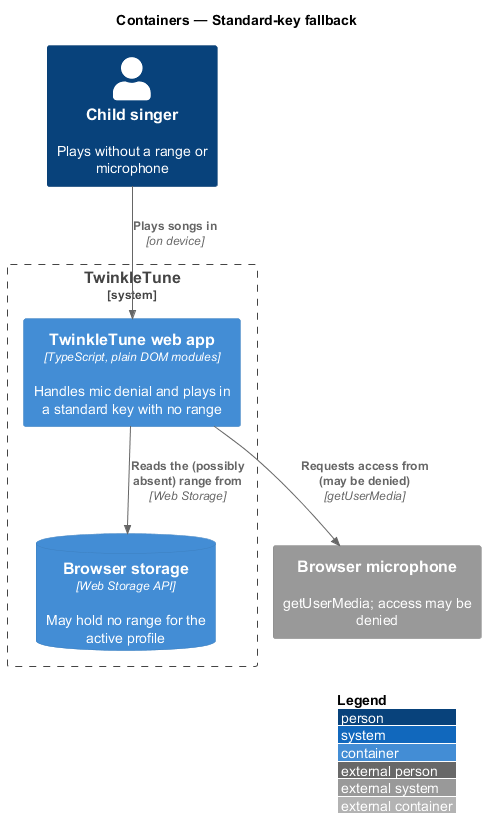

The diagram above was rendered by PlantUML. Its source (embedded in the PNG):
@startuml
!include <C4/C4_Container>
LAYOUT_WITH_LEGEND()
title Containers — Standard-key fallback

Person(child, "Child singer", "Plays without a range or microphone")
System_Boundary(tt, "TwinkleTune") {
  Container(webapp, "TwinkleTune web app", "TypeScript, plain DOM modules", "Handles mic denial and plays in a standard key with no range")
  ContainerDb(store, "Browser storage", "Web Storage API", "May hold no range for the active profile")
}
System_Ext(mic, "Browser microphone", "getUserMedia; access may be denied")

Rel(child, webapp, "Plays songs in", "on device")
Rel(webapp, mic, "Requests access from (may be denied)", "getUserMedia")
Rel(webapp, store, "Reads the (possibly absent) range from", "Web Storage")
@enduml